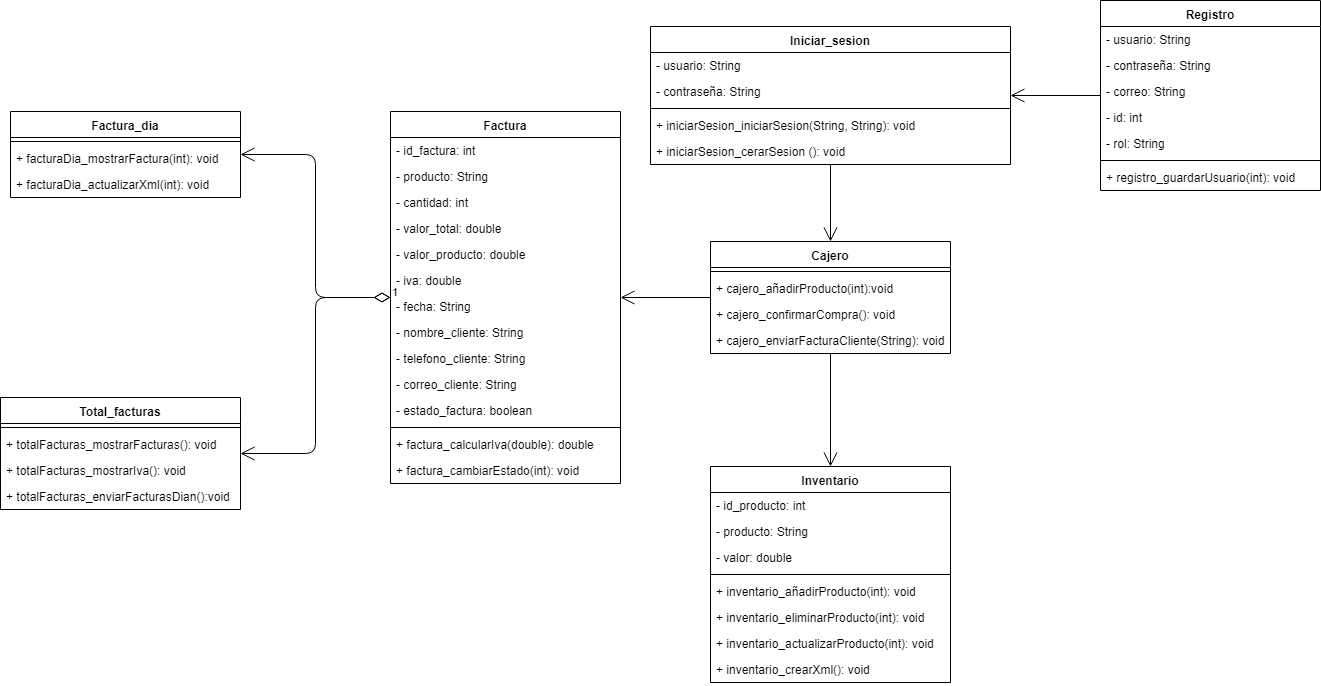

The diagram above was exported from draw.io. Its source (the exported page's mxGraphModel, read from the mxfile embedded in the PNG):
<mxGraphModel dx="1394" dy="747" grid="1" gridSize="10" guides="1" tooltips="1" connect="1" arrows="1" fold="1" page="1" pageScale="1" pageWidth="827" pageHeight="1169" math="0" shadow="0">
  <root>
    <mxCell id="TryHCguuzCr62OnbZ41j-0" />
    <mxCell id="TryHCguuzCr62OnbZ41j-1" parent="TryHCguuzCr62OnbZ41j-0" />
    <mxCell id="TryHCguuzCr62OnbZ41j-2" value="Iniciar_sesion" style="swimlane;fontStyle=1;align=center;verticalAlign=top;childLayout=stackLayout;horizontal=1;startSize=26;horizontalStack=0;resizeParent=1;resizeParentMax=0;resizeLast=0;collapsible=1;marginBottom=0;strokeWidth=1;fillColor=none;" vertex="1" parent="TryHCguuzCr62OnbZ41j-1">
      <mxGeometry x="730" y="30" width="360" height="138" as="geometry" />
    </mxCell>
    <mxCell id="TryHCguuzCr62OnbZ41j-3" value="- usuario: String" style="text;strokeColor=none;fillColor=none;align=left;verticalAlign=top;spacingLeft=4;spacingRight=4;overflow=hidden;rotatable=0;points=[[0,0.5],[1,0.5]];portConstraint=eastwest;" vertex="1" parent="TryHCguuzCr62OnbZ41j-2">
      <mxGeometry y="26" width="360" height="26" as="geometry" />
    </mxCell>
    <mxCell id="TryHCguuzCr62OnbZ41j-38" value="- contraseña: String" style="text;strokeColor=none;fillColor=none;align=left;verticalAlign=top;spacingLeft=4;spacingRight=4;overflow=hidden;rotatable=0;points=[[0,0.5],[1,0.5]];portConstraint=eastwest;" vertex="1" parent="TryHCguuzCr62OnbZ41j-2">
      <mxGeometry y="52" width="360" height="26" as="geometry" />
    </mxCell>
    <mxCell id="TryHCguuzCr62OnbZ41j-4" value="" style="line;strokeWidth=1;fillColor=none;align=left;verticalAlign=middle;spacingTop=-1;spacingLeft=3;spacingRight=3;rotatable=0;labelPosition=right;points=[];portConstraint=eastwest;" vertex="1" parent="TryHCguuzCr62OnbZ41j-2">
      <mxGeometry y="78" width="360" height="8" as="geometry" />
    </mxCell>
    <mxCell id="TryHCguuzCr62OnbZ41j-5" value="+ iniciarSesion_iniciarSesion(String, String): void" style="text;strokeColor=none;fillColor=none;align=left;verticalAlign=top;spacingLeft=4;spacingRight=4;overflow=hidden;rotatable=0;points=[[0,0.5],[1,0.5]];portConstraint=eastwest;" vertex="1" parent="TryHCguuzCr62OnbZ41j-2">
      <mxGeometry y="86" width="360" height="26" as="geometry" />
    </mxCell>
    <mxCell id="TryHCguuzCr62OnbZ41j-39" value="+ iniciarSesion_cerarSesion (): void" style="text;strokeColor=none;fillColor=none;align=left;verticalAlign=top;spacingLeft=4;spacingRight=4;overflow=hidden;rotatable=0;points=[[0,0.5],[1,0.5]];portConstraint=eastwest;" vertex="1" parent="TryHCguuzCr62OnbZ41j-2">
      <mxGeometry y="112" width="360" height="26" as="geometry" />
    </mxCell>
    <mxCell id="TryHCguuzCr62OnbZ41j-6" value="Registro" style="swimlane;fontStyle=1;align=center;verticalAlign=top;childLayout=stackLayout;horizontal=1;startSize=26;horizontalStack=0;resizeParent=1;resizeParentMax=0;resizeLast=0;collapsible=1;marginBottom=0;strokeWidth=1;fillColor=none;" vertex="1" parent="TryHCguuzCr62OnbZ41j-1">
      <mxGeometry x="1180" y="4" width="220" height="190" as="geometry" />
    </mxCell>
    <mxCell id="TryHCguuzCr62OnbZ41j-7" value="- usuario: String" style="text;strokeColor=none;fillColor=none;align=left;verticalAlign=top;spacingLeft=4;spacingRight=4;overflow=hidden;rotatable=0;points=[[0,0.5],[1,0.5]];portConstraint=eastwest;" vertex="1" parent="TryHCguuzCr62OnbZ41j-6">
      <mxGeometry y="26" width="220" height="26" as="geometry" />
    </mxCell>
    <mxCell id="TryHCguuzCr62OnbZ41j-40" value="- contraseña: String" style="text;strokeColor=none;fillColor=none;align=left;verticalAlign=top;spacingLeft=4;spacingRight=4;overflow=hidden;rotatable=0;points=[[0,0.5],[1,0.5]];portConstraint=eastwest;" vertex="1" parent="TryHCguuzCr62OnbZ41j-6">
      <mxGeometry y="52" width="220" height="26" as="geometry" />
    </mxCell>
    <mxCell id="TryHCguuzCr62OnbZ41j-41" value="- correo: String" style="text;strokeColor=none;fillColor=none;align=left;verticalAlign=top;spacingLeft=4;spacingRight=4;overflow=hidden;rotatable=0;points=[[0,0.5],[1,0.5]];portConstraint=eastwest;" vertex="1" parent="TryHCguuzCr62OnbZ41j-6">
      <mxGeometry y="78" width="220" height="26" as="geometry" />
    </mxCell>
    <mxCell id="TryHCguuzCr62OnbZ41j-42" value="- id: int" style="text;strokeColor=none;fillColor=none;align=left;verticalAlign=top;spacingLeft=4;spacingRight=4;overflow=hidden;rotatable=0;points=[[0,0.5],[1,0.5]];portConstraint=eastwest;" vertex="1" parent="TryHCguuzCr62OnbZ41j-6">
      <mxGeometry y="104" width="220" height="26" as="geometry" />
    </mxCell>
    <mxCell id="TryHCguuzCr62OnbZ41j-47" value="- rol: String" style="text;strokeColor=none;fillColor=none;align=left;verticalAlign=top;spacingLeft=4;spacingRight=4;overflow=hidden;rotatable=0;points=[[0,0.5],[1,0.5]];portConstraint=eastwest;" vertex="1" parent="TryHCguuzCr62OnbZ41j-6">
      <mxGeometry y="130" width="220" height="26" as="geometry" />
    </mxCell>
    <mxCell id="TryHCguuzCr62OnbZ41j-8" value="" style="line;strokeWidth=1;fillColor=none;align=left;verticalAlign=middle;spacingTop=-1;spacingLeft=3;spacingRight=3;rotatable=0;labelPosition=right;points=[];portConstraint=eastwest;" vertex="1" parent="TryHCguuzCr62OnbZ41j-6">
      <mxGeometry y="156" width="220" height="8" as="geometry" />
    </mxCell>
    <mxCell id="TryHCguuzCr62OnbZ41j-9" value="+ registro_guardarUsuario(int): void" style="text;strokeColor=none;fillColor=none;align=left;verticalAlign=top;spacingLeft=4;spacingRight=4;overflow=hidden;rotatable=0;points=[[0,0.5],[1,0.5]];portConstraint=eastwest;" vertex="1" parent="TryHCguuzCr62OnbZ41j-6">
      <mxGeometry y="164" width="220" height="26" as="geometry" />
    </mxCell>
    <mxCell id="TryHCguuzCr62OnbZ41j-10" value="Factura_dia" style="swimlane;fontStyle=1;align=center;verticalAlign=top;childLayout=stackLayout;horizontal=1;startSize=26;horizontalStack=0;resizeParent=1;resizeParentMax=0;resizeLast=0;collapsible=1;marginBottom=0;strokeWidth=1;fillColor=none;" vertex="1" parent="TryHCguuzCr62OnbZ41j-1">
      <mxGeometry x="90" y="115" width="230" height="86" as="geometry" />
    </mxCell>
    <mxCell id="TryHCguuzCr62OnbZ41j-12" value="" style="line;strokeWidth=1;fillColor=none;align=left;verticalAlign=middle;spacingTop=-1;spacingLeft=3;spacingRight=3;rotatable=0;labelPosition=right;points=[];portConstraint=eastwest;" vertex="1" parent="TryHCguuzCr62OnbZ41j-10">
      <mxGeometry y="26" width="230" height="8" as="geometry" />
    </mxCell>
    <mxCell id="TryHCguuzCr62OnbZ41j-13" value="+ facturaDia_mostrarFactura(int): void" style="text;strokeColor=none;fillColor=none;align=left;verticalAlign=top;spacingLeft=4;spacingRight=4;overflow=hidden;rotatable=0;points=[[0,0.5],[1,0.5]];portConstraint=eastwest;" vertex="1" parent="TryHCguuzCr62OnbZ41j-10">
      <mxGeometry y="34" width="230" height="26" as="geometry" />
    </mxCell>
    <mxCell id="TryHCguuzCr62OnbZ41j-68" value="+ facturaDia_actualizarXml(int): void" style="text;strokeColor=none;fillColor=none;align=left;verticalAlign=top;spacingLeft=4;spacingRight=4;overflow=hidden;rotatable=0;points=[[0,0.5],[1,0.5]];portConstraint=eastwest;" vertex="1" parent="TryHCguuzCr62OnbZ41j-10">
      <mxGeometry y="60" width="230" height="26" as="geometry" />
    </mxCell>
    <mxCell id="TryHCguuzCr62OnbZ41j-65" style="edgeStyle=none;rounded=1;orthogonalLoop=1;jettySize=auto;html=1;endArrow=open;endFill=0;endSize=12;" edge="1" parent="TryHCguuzCr62OnbZ41j-1" source="TryHCguuzCr62OnbZ41j-14" target="TryHCguuzCr62OnbZ41j-43">
      <mxGeometry relative="1" as="geometry" />
    </mxCell>
    <mxCell id="TryHCguuzCr62OnbZ41j-66" style="edgeStyle=none;rounded=1;orthogonalLoop=1;jettySize=auto;html=1;endArrow=open;endFill=0;endSize=12;" edge="1" parent="TryHCguuzCr62OnbZ41j-1" source="TryHCguuzCr62OnbZ41j-14" target="TryHCguuzCr62OnbZ41j-22">
      <mxGeometry relative="1" as="geometry" />
    </mxCell>
    <mxCell id="TryHCguuzCr62OnbZ41j-14" value="Cajero" style="swimlane;fontStyle=1;align=center;verticalAlign=top;childLayout=stackLayout;horizontal=1;startSize=26;horizontalStack=0;resizeParent=1;resizeParentMax=0;resizeLast=0;collapsible=1;marginBottom=0;strokeWidth=1;fillColor=none;" vertex="1" parent="TryHCguuzCr62OnbZ41j-1">
      <mxGeometry x="790" y="245" width="240" height="112" as="geometry" />
    </mxCell>
    <mxCell id="TryHCguuzCr62OnbZ41j-16" value="" style="line;strokeWidth=1;fillColor=none;align=left;verticalAlign=middle;spacingTop=-1;spacingLeft=3;spacingRight=3;rotatable=0;labelPosition=right;points=[];portConstraint=eastwest;" vertex="1" parent="TryHCguuzCr62OnbZ41j-14">
      <mxGeometry y="26" width="240" height="8" as="geometry" />
    </mxCell>
    <mxCell id="TryHCguuzCr62OnbZ41j-17" value="+ cajero_añadirProducto(int):void " style="text;strokeColor=none;fillColor=none;align=left;verticalAlign=top;spacingLeft=4;spacingRight=4;overflow=hidden;rotatable=0;points=[[0,0.5],[1,0.5]];portConstraint=eastwest;" vertex="1" parent="TryHCguuzCr62OnbZ41j-14">
      <mxGeometry y="34" width="240" height="26" as="geometry" />
    </mxCell>
    <mxCell id="TryHCguuzCr62OnbZ41j-53" value="+ cajero_confirmarCompra(): void" style="text;strokeColor=none;fillColor=none;align=left;verticalAlign=top;spacingLeft=4;spacingRight=4;overflow=hidden;rotatable=0;points=[[0,0.5],[1,0.5]];portConstraint=eastwest;" vertex="1" parent="TryHCguuzCr62OnbZ41j-14">
      <mxGeometry y="60" width="240" height="26" as="geometry" />
    </mxCell>
    <mxCell id="TryHCguuzCr62OnbZ41j-71" value="+ cajero_enviarFacturaCliente(String): void" style="text;strokeColor=none;fillColor=none;align=left;verticalAlign=top;spacingLeft=4;spacingRight=4;overflow=hidden;rotatable=0;points=[[0,0.5],[1,0.5]];portConstraint=eastwest;" vertex="1" parent="TryHCguuzCr62OnbZ41j-14">
      <mxGeometry y="86" width="240" height="26" as="geometry" />
    </mxCell>
    <mxCell id="TryHCguuzCr62OnbZ41j-18" value="Total_facturas" style="swimlane;fontStyle=1;align=center;verticalAlign=top;childLayout=stackLayout;horizontal=1;startSize=26;horizontalStack=0;resizeParent=1;resizeParentMax=0;resizeLast=0;collapsible=1;marginBottom=0;strokeWidth=1;fillColor=none;" vertex="1" parent="TryHCguuzCr62OnbZ41j-1">
      <mxGeometry x="80" y="401" width="240" height="112" as="geometry" />
    </mxCell>
    <mxCell id="TryHCguuzCr62OnbZ41j-20" value="" style="line;strokeWidth=1;fillColor=none;align=left;verticalAlign=middle;spacingTop=-1;spacingLeft=3;spacingRight=3;rotatable=0;labelPosition=right;points=[];portConstraint=eastwest;" vertex="1" parent="TryHCguuzCr62OnbZ41j-18">
      <mxGeometry y="26" width="240" height="8" as="geometry" />
    </mxCell>
    <mxCell id="TryHCguuzCr62OnbZ41j-21" value="+ totalFacturas_mostrarFacturas(): void" style="text;strokeColor=none;fillColor=none;align=left;verticalAlign=top;spacingLeft=4;spacingRight=4;overflow=hidden;rotatable=0;points=[[0,0.5],[1,0.5]];portConstraint=eastwest;" vertex="1" parent="TryHCguuzCr62OnbZ41j-18">
      <mxGeometry y="34" width="240" height="26" as="geometry" />
    </mxCell>
    <mxCell id="TryHCguuzCr62OnbZ41j-54" value="+ totalFacturas_mostrarIva(): void" style="text;strokeColor=none;fillColor=none;align=left;verticalAlign=top;spacingLeft=4;spacingRight=4;overflow=hidden;rotatable=0;points=[[0,0.5],[1,0.5]];portConstraint=eastwest;" vertex="1" parent="TryHCguuzCr62OnbZ41j-18">
      <mxGeometry y="60" width="240" height="26" as="geometry" />
    </mxCell>
    <mxCell id="TryHCguuzCr62OnbZ41j-67" value="+ totalFacturas_enviarFacturasDian():void" style="text;strokeColor=none;fillColor=none;align=left;verticalAlign=top;spacingLeft=4;spacingRight=4;overflow=hidden;rotatable=0;points=[[0,0.5],[1,0.5]];portConstraint=eastwest;" vertex="1" parent="TryHCguuzCr62OnbZ41j-18">
      <mxGeometry y="86" width="240" height="26" as="geometry" />
    </mxCell>
    <mxCell id="TryHCguuzCr62OnbZ41j-22" value="Factura" style="swimlane;fontStyle=1;align=center;verticalAlign=top;childLayout=stackLayout;horizontal=1;startSize=26;horizontalStack=0;resizeParent=1;resizeParentMax=0;resizeLast=0;collapsible=1;marginBottom=0;strokeWidth=1;fillColor=none;" vertex="1" parent="TryHCguuzCr62OnbZ41j-1">
      <mxGeometry x="470" y="115" width="230" height="372" as="geometry" />
    </mxCell>
    <mxCell id="TryHCguuzCr62OnbZ41j-34" value="- id_factura: int" style="text;strokeColor=none;fillColor=none;align=left;verticalAlign=top;spacingLeft=4;spacingRight=4;overflow=hidden;rotatable=0;points=[[0,0.5],[1,0.5]];portConstraint=eastwest;" vertex="1" parent="TryHCguuzCr62OnbZ41j-22">
      <mxGeometry y="26" width="230" height="26" as="geometry" />
    </mxCell>
    <mxCell id="TryHCguuzCr62OnbZ41j-33" value="- producto: String" style="text;strokeColor=none;fillColor=none;align=left;verticalAlign=top;spacingLeft=4;spacingRight=4;overflow=hidden;rotatable=0;points=[[0,0.5],[1,0.5]];portConstraint=eastwest;" vertex="1" parent="TryHCguuzCr62OnbZ41j-22">
      <mxGeometry y="52" width="230" height="26" as="geometry" />
    </mxCell>
    <mxCell id="TryHCguuzCr62OnbZ41j-23" value="- cantidad: int" style="text;strokeColor=none;fillColor=none;align=left;verticalAlign=top;spacingLeft=4;spacingRight=4;overflow=hidden;rotatable=0;points=[[0,0.5],[1,0.5]];portConstraint=eastwest;" vertex="1" parent="TryHCguuzCr62OnbZ41j-22">
      <mxGeometry y="78" width="230" height="26" as="geometry" />
    </mxCell>
    <mxCell id="TryHCguuzCr62OnbZ41j-26" value="- valor_total: double" style="text;strokeColor=none;fillColor=none;align=left;verticalAlign=top;spacingLeft=4;spacingRight=4;overflow=hidden;rotatable=0;points=[[0,0.5],[1,0.5]];portConstraint=eastwest;" vertex="1" parent="TryHCguuzCr62OnbZ41j-22">
      <mxGeometry y="104" width="230" height="26" as="geometry" />
    </mxCell>
    <mxCell id="TryHCguuzCr62OnbZ41j-27" value="- valor_producto: double" style="text;strokeColor=none;fillColor=none;align=left;verticalAlign=top;spacingLeft=4;spacingRight=4;overflow=hidden;rotatable=0;points=[[0,0.5],[1,0.5]];portConstraint=eastwest;" vertex="1" parent="TryHCguuzCr62OnbZ41j-22">
      <mxGeometry y="130" width="230" height="26" as="geometry" />
    </mxCell>
    <mxCell id="TryHCguuzCr62OnbZ41j-35" value="- iva: double" style="text;strokeColor=none;fillColor=none;align=left;verticalAlign=top;spacingLeft=4;spacingRight=4;overflow=hidden;rotatable=0;points=[[0,0.5],[1,0.5]];portConstraint=eastwest;" vertex="1" parent="TryHCguuzCr62OnbZ41j-22">
      <mxGeometry y="156" width="230" height="26" as="geometry" />
    </mxCell>
    <mxCell id="TryHCguuzCr62OnbZ41j-28" value="- fecha: String" style="text;strokeColor=none;fillColor=none;align=left;verticalAlign=top;spacingLeft=4;spacingRight=4;overflow=hidden;rotatable=0;points=[[0,0.5],[1,0.5]];portConstraint=eastwest;" vertex="1" parent="TryHCguuzCr62OnbZ41j-22">
      <mxGeometry y="182" width="230" height="26" as="geometry" />
    </mxCell>
    <mxCell id="TryHCguuzCr62OnbZ41j-29" value="- nombre_cliente: String" style="text;strokeColor=none;fillColor=none;align=left;verticalAlign=top;spacingLeft=4;spacingRight=4;overflow=hidden;rotatable=0;points=[[0,0.5],[1,0.5]];portConstraint=eastwest;" vertex="1" parent="TryHCguuzCr62OnbZ41j-22">
      <mxGeometry y="208" width="230" height="26" as="geometry" />
    </mxCell>
    <mxCell id="TryHCguuzCr62OnbZ41j-30" value="- telefono_cliente: String" style="text;strokeColor=none;fillColor=none;align=left;verticalAlign=top;spacingLeft=4;spacingRight=4;overflow=hidden;rotatable=0;points=[[0,0.5],[1,0.5]];portConstraint=eastwest;" vertex="1" parent="TryHCguuzCr62OnbZ41j-22">
      <mxGeometry y="234" width="230" height="26" as="geometry" />
    </mxCell>
    <mxCell id="TryHCguuzCr62OnbZ41j-31" value="- correo_cliente: String" style="text;strokeColor=none;fillColor=none;align=left;verticalAlign=top;spacingLeft=4;spacingRight=4;overflow=hidden;rotatable=0;points=[[0,0.5],[1,0.5]];portConstraint=eastwest;" vertex="1" parent="TryHCguuzCr62OnbZ41j-22">
      <mxGeometry y="260" width="230" height="26" as="geometry" />
    </mxCell>
    <mxCell id="TryHCguuzCr62OnbZ41j-32" value="- estado_factura: boolean" style="text;strokeColor=none;fillColor=none;align=left;verticalAlign=top;spacingLeft=4;spacingRight=4;overflow=hidden;rotatable=0;points=[[0,0.5],[1,0.5]];portConstraint=eastwest;" vertex="1" parent="TryHCguuzCr62OnbZ41j-22">
      <mxGeometry y="286" width="230" height="26" as="geometry" />
    </mxCell>
    <mxCell id="TryHCguuzCr62OnbZ41j-24" value="" style="line;strokeWidth=1;fillColor=none;align=left;verticalAlign=middle;spacingTop=-1;spacingLeft=3;spacingRight=3;rotatable=0;labelPosition=right;points=[];portConstraint=eastwest;" vertex="1" parent="TryHCguuzCr62OnbZ41j-22">
      <mxGeometry y="312" width="230" height="8" as="geometry" />
    </mxCell>
    <mxCell id="TryHCguuzCr62OnbZ41j-25" value="+ factura_calcularIva(double): double" style="text;strokeColor=none;fillColor=none;align=left;verticalAlign=top;spacingLeft=4;spacingRight=4;overflow=hidden;rotatable=0;points=[[0,0.5],[1,0.5]];portConstraint=eastwest;" vertex="1" parent="TryHCguuzCr62OnbZ41j-22">
      <mxGeometry y="320" width="230" height="26" as="geometry" />
    </mxCell>
    <mxCell id="TryHCguuzCr62OnbZ41j-36" value="+ factura_cambiarEstado(int): void" style="text;strokeColor=none;fillColor=none;align=left;verticalAlign=top;spacingLeft=4;spacingRight=4;overflow=hidden;rotatable=0;points=[[0,0.5],[1,0.5]];portConstraint=eastwest;" vertex="1" parent="TryHCguuzCr62OnbZ41j-22">
      <mxGeometry y="346" width="230" height="26" as="geometry" />
    </mxCell>
    <mxCell id="TryHCguuzCr62OnbZ41j-43" value="Inventario" style="swimlane;fontStyle=1;align=center;verticalAlign=top;childLayout=stackLayout;horizontal=1;startSize=26;horizontalStack=0;resizeParent=1;resizeParentMax=0;resizeLast=0;collapsible=1;marginBottom=0;strokeWidth=1;fillColor=none;" vertex="1" parent="TryHCguuzCr62OnbZ41j-1">
      <mxGeometry x="790" y="470" width="240" height="216" as="geometry" />
    </mxCell>
    <mxCell id="TryHCguuzCr62OnbZ41j-44" value="- id_producto: int" style="text;strokeColor=none;fillColor=none;align=left;verticalAlign=top;spacingLeft=4;spacingRight=4;overflow=hidden;rotatable=0;points=[[0,0.5],[1,0.5]];portConstraint=eastwest;" vertex="1" parent="TryHCguuzCr62OnbZ41j-43">
      <mxGeometry y="26" width="240" height="26" as="geometry" />
    </mxCell>
    <mxCell id="TryHCguuzCr62OnbZ41j-48" value="- producto: String" style="text;strokeColor=none;fillColor=none;align=left;verticalAlign=top;spacingLeft=4;spacingRight=4;overflow=hidden;rotatable=0;points=[[0,0.5],[1,0.5]];portConstraint=eastwest;" vertex="1" parent="TryHCguuzCr62OnbZ41j-43">
      <mxGeometry y="52" width="240" height="26" as="geometry" />
    </mxCell>
    <mxCell id="TryHCguuzCr62OnbZ41j-49" value="- valor: double" style="text;strokeColor=none;fillColor=none;align=left;verticalAlign=top;spacingLeft=4;spacingRight=4;overflow=hidden;rotatable=0;points=[[0,0.5],[1,0.5]];portConstraint=eastwest;" vertex="1" parent="TryHCguuzCr62OnbZ41j-43">
      <mxGeometry y="78" width="240" height="26" as="geometry" />
    </mxCell>
    <mxCell id="TryHCguuzCr62OnbZ41j-45" value="" style="line;strokeWidth=1;fillColor=none;align=left;verticalAlign=middle;spacingTop=-1;spacingLeft=3;spacingRight=3;rotatable=0;labelPosition=right;points=[];portConstraint=eastwest;" vertex="1" parent="TryHCguuzCr62OnbZ41j-43">
      <mxGeometry y="104" width="240" height="8" as="geometry" />
    </mxCell>
    <mxCell id="TryHCguuzCr62OnbZ41j-46" value="+ inventario_añadirProducto(int): void" style="text;strokeColor=none;fillColor=none;align=left;verticalAlign=top;spacingLeft=4;spacingRight=4;overflow=hidden;rotatable=0;points=[[0,0.5],[1,0.5]];portConstraint=eastwest;" vertex="1" parent="TryHCguuzCr62OnbZ41j-43">
      <mxGeometry y="112" width="240" height="26" as="geometry" />
    </mxCell>
    <mxCell id="TryHCguuzCr62OnbZ41j-50" value="+ inventario_eliminarProducto(int): void" style="text;strokeColor=none;fillColor=none;align=left;verticalAlign=top;spacingLeft=4;spacingRight=4;overflow=hidden;rotatable=0;points=[[0,0.5],[1,0.5]];portConstraint=eastwest;" vertex="1" parent="TryHCguuzCr62OnbZ41j-43">
      <mxGeometry y="138" width="240" height="26" as="geometry" />
    </mxCell>
    <mxCell id="TryHCguuzCr62OnbZ41j-51" value="+ inventario_actualizarProducto(int): void" style="text;strokeColor=none;fillColor=none;align=left;verticalAlign=top;spacingLeft=4;spacingRight=4;overflow=hidden;rotatable=0;points=[[0,0.5],[1,0.5]];portConstraint=eastwest;" vertex="1" parent="TryHCguuzCr62OnbZ41j-43">
      <mxGeometry y="164" width="240" height="26" as="geometry" />
    </mxCell>
    <mxCell id="TryHCguuzCr62OnbZ41j-69" value="+ inventario_crearXml(): void" style="text;strokeColor=none;fillColor=none;align=left;verticalAlign=top;spacingLeft=4;spacingRight=4;overflow=hidden;rotatable=0;points=[[0,0.5],[1,0.5]];portConstraint=eastwest;" vertex="1" parent="TryHCguuzCr62OnbZ41j-43">
      <mxGeometry y="190" width="240" height="26" as="geometry" />
    </mxCell>
    <mxCell id="TryHCguuzCr62OnbZ41j-57" value="1" style="endArrow=open;html=1;endSize=12;startArrow=diamondThin;startSize=14;startFill=0;edgeStyle=orthogonalEdgeStyle;align=left;verticalAlign=bottom;" edge="1" parent="TryHCguuzCr62OnbZ41j-1" source="TryHCguuzCr62OnbZ41j-22" target="TryHCguuzCr62OnbZ41j-10">
      <mxGeometry x="-1" y="3" relative="1" as="geometry">
        <mxPoint x="280" y="340" as="sourcePoint" />
        <mxPoint x="440" y="340" as="targetPoint" />
      </mxGeometry>
    </mxCell>
    <mxCell id="TryHCguuzCr62OnbZ41j-58" value="1" style="endArrow=open;html=1;endSize=12;startArrow=diamondThin;startSize=14;startFill=0;edgeStyle=orthogonalEdgeStyle;align=left;verticalAlign=bottom;" edge="1" parent="TryHCguuzCr62OnbZ41j-1" source="TryHCguuzCr62OnbZ41j-22" target="TryHCguuzCr62OnbZ41j-18">
      <mxGeometry x="-1" y="3" relative="1" as="geometry">
        <mxPoint x="250" y="393" as="sourcePoint" />
        <mxPoint x="420" y="259" as="targetPoint" />
      </mxGeometry>
    </mxCell>
    <mxCell id="TryHCguuzCr62OnbZ41j-63" value="" style="endArrow=open;endFill=1;endSize=12;html=1;entryX=0.5;entryY=0;entryDx=0;entryDy=0;" edge="1" parent="TryHCguuzCr62OnbZ41j-1" source="TryHCguuzCr62OnbZ41j-2" target="TryHCguuzCr62OnbZ41j-14">
      <mxGeometry width="160" relative="1" as="geometry">
        <mxPoint x="970" y="261.5" as="sourcePoint" />
        <mxPoint x="1130" y="261.5" as="targetPoint" />
      </mxGeometry>
    </mxCell>
    <mxCell id="TryHCguuzCr62OnbZ41j-64" value="" style="endArrow=open;endFill=1;endSize=12;html=1;" edge="1" parent="TryHCguuzCr62OnbZ41j-1" source="TryHCguuzCr62OnbZ41j-6" target="TryHCguuzCr62OnbZ41j-2">
      <mxGeometry width="160" relative="1" as="geometry">
        <mxPoint x="1150" y="110" as="sourcePoint" />
        <mxPoint x="1310" y="110" as="targetPoint" />
      </mxGeometry>
    </mxCell>
  </root>
</mxGraphModel>